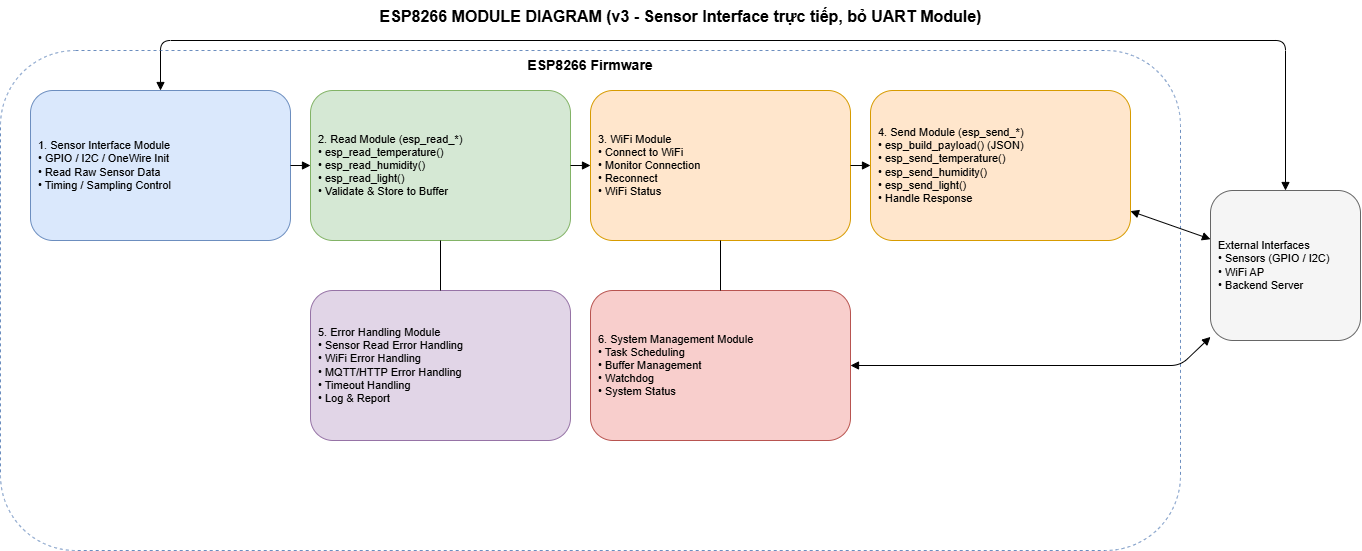

The diagram above was exported from draw.io. Its source (the exported page's mxGraphModel, read from the mxfile embedded in the PNG):
<mxGraphModel dx="1414" dy="811" grid="1" gridSize="10" guides="1" tooltips="1" connect="1" arrows="1" fold="1" page="1" pageScale="1" pageWidth="1400" pageHeight="720" math="0" shadow="0">
  <root>
    <mxCell id="0" />
    <mxCell id="1" parent="0" />
    <mxCell id="title" parent="1" style="text;html=1;fontSize=16;fontStyle=1;align=center;" value="ESP8266 MODULE DIAGRAM (v3 - Sensor Interface trực tiếp, bỏ UART Module)" vertex="1">
      <mxGeometry height="30" width="800" x="300" y="10" as="geometry" />
    </mxCell>
    <mxCell id="firmware_box" parent="1" style="rounded=1;whiteSpace=wrap;html=1;fillColor=none;strokeColor=#6c8ebf;dashed=1;verticalAlign=top;fontStyle=1;fontSize=14;" value="ESP8266 Firmware" vertex="1">
      <mxGeometry height="500" width="1180" x="20" y="60" as="geometry" />
    </mxCell>
    <mxCell id="m1" parent="1" style="rounded=1;whiteSpace=wrap;html=1;fillColor=#dae8fc;strokeColor=#6c8ebf;align=left;spacing=8;fontSize=11;" value="1. Sensor Interface Module&#10;• GPIO / I2C / OneWire Init&#10;• Read Raw Sensor Data&#10;• Timing / Sampling Control" vertex="1">
      <mxGeometry height="150" width="260" x="50" y="100" as="geometry" />
    </mxCell>
    <mxCell id="m2" parent="1" style="rounded=1;whiteSpace=wrap;html=1;fillColor=#d5e8d4;strokeColor=#82b366;align=left;spacing=8;fontSize=11;" value="2. Read Module (esp_read_*)&#10;• esp_read_temperature()&#10;• esp_read_humidity()&#10;• esp_read_light()&#10;• Validate &amp; Store to Buffer" vertex="1">
      <mxGeometry height="150" width="260" x="330" y="100" as="geometry" />
    </mxCell>
    <mxCell id="m3" parent="1" style="rounded=1;whiteSpace=wrap;html=1;fillColor=#ffe6cc;strokeColor=#d79b00;align=left;spacing=8;fontSize=11;" value="3. WiFi Module&#10;• Connect to WiFi&#10;• Monitor Connection&#10;• Reconnect&#10;• WiFi Status" vertex="1">
      <mxGeometry height="150" width="260" x="610" y="100" as="geometry" />
    </mxCell>
    <mxCell id="m4" parent="1" style="rounded=1;whiteSpace=wrap;html=1;fillColor=#ffe6cc;strokeColor=#d79b00;align=left;spacing=8;fontSize=11;" value="4. Send Module (esp_send_*)&#10;• esp_build_payload() (JSON)&#10;• esp_send_temperature()&#10;• esp_send_humidity()&#10;• esp_send_light()&#10;• Handle Response" vertex="1">
      <mxGeometry height="150" width="260" x="890" y="100" as="geometry" />
    </mxCell>
    <mxCell id="m5" parent="1" style="rounded=1;whiteSpace=wrap;html=1;fillColor=#e1d5e7;strokeColor=#9673a6;align=left;spacing=8;fontSize=11;" value="5. Error Handling Module&#10;• Sensor Read Error Handling&#10;• WiFi Error Handling&#10;• MQTT/HTTP Error Handling&#10;• Timeout Handling&#10;• Log &amp; Report" vertex="1">
      <mxGeometry height="150" width="260" x="330" y="300" as="geometry" />
    </mxCell>
    <mxCell id="m6" parent="1" style="rounded=1;whiteSpace=wrap;html=1;fillColor=#f8cecc;strokeColor=#b85450;align=left;spacing=8;fontSize=11;" value="6. System Management Module&#10;• Task Scheduling&#10;• Buffer Management&#10;• Watchdog&#10;• System Status" vertex="1">
      <mxGeometry height="150" width="260" x="610" y="300" as="geometry" />
    </mxCell>
    <mxCell id="ext" parent="1" style="rounded=1;whiteSpace=wrap;html=1;fillColor=#f5f5f5;strokeColor=#666666;align=left;spacing=8;fontSize=11;" value="External Interfaces&#10;• Sensors (GPIO / I2C)&#10;• WiFi AP&#10;• Backend Server" vertex="1">
      <mxGeometry height="150" width="150" x="1230" y="200" as="geometry" />
    </mxCell>
    <mxCell id="e1" edge="1" parent="1" source="m1" style="endArrow=block;html=1;" target="m2">
      <mxGeometry relative="1" as="geometry" />
    </mxCell>
    <mxCell id="e2" edge="1" parent="1" source="m2" style="endArrow=block;html=1;" target="m3">
      <mxGeometry relative="1" as="geometry" />
    </mxCell>
    <mxCell id="e3" edge="1" parent="1" source="m3" style="endArrow=block;html=1;" target="m4">
      <mxGeometry relative="1" as="geometry" />
    </mxCell>
    <mxCell id="e4" edge="1" parent="1" source="m2" style="endArrow=none;html=1;" target="m5">
      <mxGeometry relative="1" as="geometry" />
    </mxCell>
    <mxCell id="e5" edge="1" parent="1" source="m3" style="endArrow=none;html=1;" target="m6">
      <mxGeometry relative="1" as="geometry" />
    </mxCell>
    <mxCell id="e6" edge="1" parent="1" source="m1" style="endArrow=block;startArrow=block;html=1;" target="ext">
      <mxGeometry relative="1" as="geometry">
        <Array as="points">
          <mxPoint x="180" y="50" />
          <mxPoint x="1305" y="50" />
        </Array>
      </mxGeometry>
    </mxCell>
    <mxCell id="e7" edge="1" parent="1" source="m4" style="endArrow=block;startArrow=block;html=1;" target="ext">
      <mxGeometry relative="1" as="geometry" />
    </mxCell>
    <mxCell id="e8" edge="1" parent="1" source="m6" style="endArrow=block;startArrow=block;html=1;" target="ext">
      <mxGeometry relative="1" as="geometry">
        <Array as="points">
          <mxPoint x="1200" y="375" />
        </Array>
      </mxGeometry>
    </mxCell>
  </root>
</mxGraphModel>